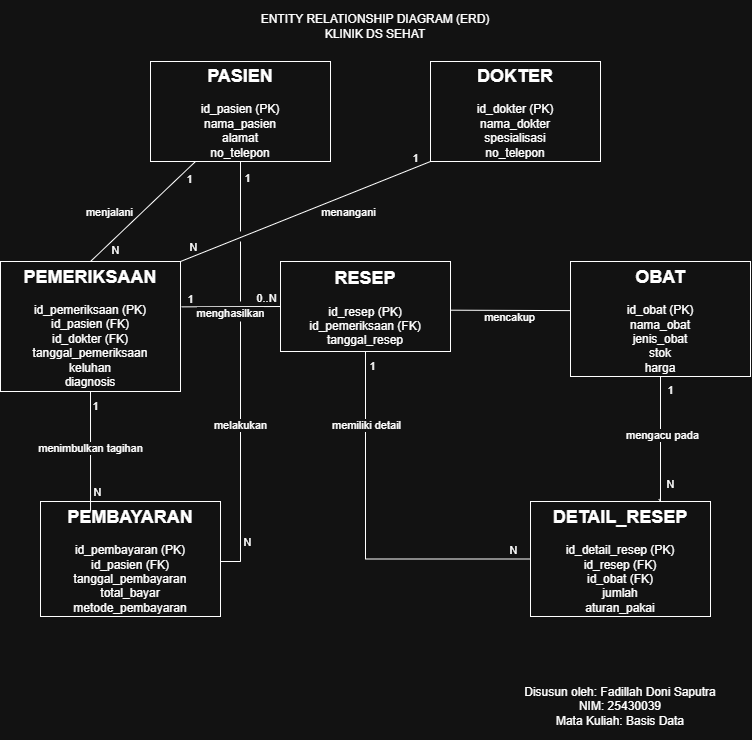

The diagram above was exported from draw.io. Its source (the exported page's mxGraphModel, read from the mxfile embedded in the PNG):
<mxGraphModel dx="1431" dy="781" grid="1" gridSize="10" guides="1" tooltips="1" connect="1" arrows="1" fold="1" page="1" pageScale="1" pageWidth="850" pageHeight="1100" math="0" shadow="0">
  <root>
    <mxCell id="0" />
    <mxCell id="1" parent="0" />
    <mxCell id="uEIKQbTLLE_pf4-k4EMz-1" parent="1" style="rounded=0;whiteSpace=wrap;html=1;" value="&lt;h2&gt;PASIEN&lt;/h2&gt;&lt;p&gt;id_pasien (PK)&lt;br&gt;nama_pasien&lt;br&gt;alamat&lt;br&gt;no_telepon&lt;/p&gt;" vertex="1">
      <mxGeometry height="100" width="180" x="200" y="70" as="geometry" />
    </mxCell>
    <mxCell id="uEIKQbTLLE_pf4-k4EMz-2" parent="1" style="rounded=0;whiteSpace=wrap;html=1;" value="&lt;h2&gt;DOKTER&lt;/h2&gt;&lt;p&gt;id_dokter (PK)&lt;br&gt;nama_dokter&lt;br&gt;spesialisasi&lt;br&gt;no_telepon&lt;/p&gt;" vertex="1">
      <mxGeometry height="100" width="170" x="480" y="70" as="geometry" />
    </mxCell>
    <mxCell id="uEIKQbTLLE_pf4-k4EMz-3" parent="1" style="rounded=0;whiteSpace=wrap;html=1;" value="&lt;h2&gt;PEMERIKSAAN&lt;/h2&gt;&lt;p&gt;id_pemeriksaan (PK)&lt;br&gt;id_pasien (FK)&lt;br&gt;id_dokter (FK)&lt;br&gt;tanggal_pemeriksaan&lt;br&gt;keluhan&lt;br&gt;diagnosis&lt;/p&gt;" vertex="1">
      <mxGeometry height="130" width="180" x="50" y="270" as="geometry" />
    </mxCell>
    <mxCell id="uEIKQbTLLE_pf4-k4EMz-4" parent="1" style="rounded=0;whiteSpace=wrap;html=1;" value="&lt;h2&gt;RESEP&lt;/h2&gt;&lt;p&gt;id_resep (PK)&lt;br&gt;id_pemeriksaan (FK)&lt;br&gt;tanggal_resep&lt;/p&gt;" vertex="1">
      <mxGeometry height="90" width="170" x="330" y="270" as="geometry" />
    </mxCell>
    <mxCell id="uEIKQbTLLE_pf4-k4EMz-5" parent="1" style="rounded=0;whiteSpace=wrap;html=1;" value="&lt;h2&gt;OBAT&lt;/h2&gt;&lt;p&gt;id_obat (PK)&lt;br&gt;nama_obat&lt;br&gt;jenis_obat&lt;br&gt;stok&lt;br&gt;harga&lt;/p&gt;" vertex="1">
      <mxGeometry height="115" width="180" x="620" y="270" as="geometry" />
    </mxCell>
    <mxCell id="uEIKQbTLLE_pf4-k4EMz-6" parent="1" style="rounded=0;whiteSpace=wrap;html=1;" value="&lt;h2&gt;PEMBAYARAN&lt;/h2&gt;&lt;p&gt;id_pembayaran (PK)&lt;br&gt;id_pasien (FK)&lt;br&gt;tanggal_pembayaran&lt;br&gt;total_bayar&lt;br&gt;metode_pembayaran&lt;/p&gt;" vertex="1">
      <mxGeometry height="115" width="180" x="90" y="510" as="geometry" />
    </mxCell>
    <mxCell id="uEIKQbTLLE_pf4-k4EMz-7" edge="1" parent="1" source="uEIKQbTLLE_pf4-k4EMz-3" style="endArrow=none;html=1;rounded=0;entryX=0.25;entryY=1;entryDx=0;entryDy=0;exitX=0.5;exitY=0;exitDx=0;exitDy=0;" target="uEIKQbTLLE_pf4-k4EMz-1" value="">
      <mxGeometry height="50" relative="1" width="50" as="geometry">
        <mxPoint x="155" y="240" as="sourcePoint" />
        <mxPoint x="205" y="190" as="targetPoint" />
      </mxGeometry>
    </mxCell>
    <mxCell id="uEIKQbTLLE_pf4-k4EMz-8" connectable="0" parent="uEIKQbTLLE_pf4-k4EMz-7" style="edgeLabel;html=1;align=center;verticalAlign=middle;resizable=0;points=[];" value="menjalani" vertex="1">
      <mxGeometry relative="1" x="-0.0122" as="geometry">
        <mxPoint x="-34" as="offset" />
      </mxGeometry>
    </mxCell>
    <mxCell id="uEIKQbTLLE_pf4-k4EMz-30" connectable="0" parent="uEIKQbTLLE_pf4-k4EMz-7" style="edgeLabel;html=1;align=center;verticalAlign=middle;resizable=0;points=[];" value="1" vertex="1">
      <mxGeometry relative="1" x="0.6426" y="1" as="geometry">
        <mxPoint x="13" as="offset" />
      </mxGeometry>
    </mxCell>
    <mxCell id="uEIKQbTLLE_pf4-k4EMz-31" connectable="0" parent="uEIKQbTLLE_pf4-k4EMz-7" style="edgeLabel;html=1;align=center;verticalAlign=middle;resizable=0;points=[];" value="N" vertex="1">
      <mxGeometry relative="1" x="-0.7755" y="1" as="geometry">
        <mxPoint x="14" as="offset" />
      </mxGeometry>
    </mxCell>
    <mxCell id="uEIKQbTLLE_pf4-k4EMz-9" edge="1" parent="1" source="uEIKQbTLLE_pf4-k4EMz-3" style="endArrow=none;html=1;rounded=0;entryX=0;entryY=1;entryDx=0;entryDy=0;exitX=1;exitY=0;exitDx=0;exitDy=0;" target="uEIKQbTLLE_pf4-k4EMz-2" value="">
      <mxGeometry height="50" relative="1" width="50" as="geometry">
        <mxPoint x="420" y="230" as="sourcePoint" />
        <mxPoint x="470" y="180" as="targetPoint" />
      </mxGeometry>
    </mxCell>
    <mxCell id="uEIKQbTLLE_pf4-k4EMz-10" connectable="0" parent="uEIKQbTLLE_pf4-k4EMz-9" style="edgeLabel;html=1;align=center;verticalAlign=middle;resizable=0;points=[];" value="menangani" vertex="1">
      <mxGeometry relative="1" x="0.028" as="geometry">
        <mxPoint x="39" y="2" as="offset" />
      </mxGeometry>
    </mxCell>
    <mxCell id="uEIKQbTLLE_pf4-k4EMz-32" connectable="0" parent="uEIKQbTLLE_pf4-k4EMz-9" style="edgeLabel;html=1;align=center;verticalAlign=middle;resizable=0;points=[];" value="1" vertex="1">
      <mxGeometry relative="1" x="0.8802" y="2" as="geometry">
        <mxPoint y="-8" as="offset" />
      </mxGeometry>
    </mxCell>
    <mxCell id="uEIKQbTLLE_pf4-k4EMz-33" connectable="0" parent="uEIKQbTLLE_pf4-k4EMz-9" style="edgeLabel;html=1;align=center;verticalAlign=middle;resizable=0;points=[];" value="N" vertex="1">
      <mxGeometry relative="1" x="-0.895" y="1" as="geometry">
        <mxPoint y="-8" as="offset" />
      </mxGeometry>
    </mxCell>
    <mxCell id="uEIKQbTLLE_pf4-k4EMz-11" edge="1" parent="1" source="uEIKQbTLLE_pf4-k4EMz-3" style="endArrow=none;html=1;rounded=0;entryX=0;entryY=0.5;entryDx=0;entryDy=0;exitX=1.006;exitY=0.349;exitDx=0;exitDy=0;exitPerimeter=0;" target="uEIKQbTLLE_pf4-k4EMz-4" value="">
      <mxGeometry height="50" relative="1" width="50" as="geometry">
        <mxPoint x="280" y="340" as="sourcePoint" />
        <mxPoint x="330" y="290" as="targetPoint" />
      </mxGeometry>
    </mxCell>
    <mxCell id="uEIKQbTLLE_pf4-k4EMz-14" connectable="0" parent="uEIKQbTLLE_pf4-k4EMz-11" style="edgeLabel;html=1;align=center;verticalAlign=middle;resizable=0;points=[];" value="menghasilkan" vertex="1">
      <mxGeometry relative="1" x="-0.0365" y="-2" as="geometry">
        <mxPoint y="4" as="offset" />
      </mxGeometry>
    </mxCell>
    <mxCell id="uEIKQbTLLE_pf4-k4EMz-34" connectable="0" parent="uEIKQbTLLE_pf4-k4EMz-11" style="edgeLabel;html=1;align=center;verticalAlign=middle;resizable=0;points=[];" value="1" vertex="1">
      <mxGeometry relative="1" x="-0.7965" y="2" as="geometry">
        <mxPoint x="-2" y="-6" as="offset" />
      </mxGeometry>
    </mxCell>
    <mxCell id="uEIKQbTLLE_pf4-k4EMz-35" connectable="0" parent="uEIKQbTLLE_pf4-k4EMz-11" style="edgeLabel;html=1;align=center;verticalAlign=middle;resizable=0;points=[];" value="0..N" vertex="1">
      <mxGeometry relative="1" x="0.7198" y="1" as="geometry">
        <mxPoint x="-1" y="-8" as="offset" />
      </mxGeometry>
    </mxCell>
    <mxCell id="uEIKQbTLLE_pf4-k4EMz-15" edge="1" parent="1" source="uEIKQbTLLE_pf4-k4EMz-4" style="endArrow=none;html=1;rounded=0;entryX=-0.003;entryY=0.427;entryDx=0;entryDy=0;entryPerimeter=0;exitX=1.001;exitY=0.541;exitDx=0;exitDy=0;exitPerimeter=0;" target="uEIKQbTLLE_pf4-k4EMz-5" value="">
      <mxGeometry height="50" relative="1" width="50" as="geometry">
        <mxPoint x="530" y="340" as="sourcePoint" />
        <mxPoint x="580" y="290" as="targetPoint" />
      </mxGeometry>
    </mxCell>
    <mxCell id="uEIKQbTLLE_pf4-k4EMz-17" connectable="0" parent="uEIKQbTLLE_pf4-k4EMz-15" style="edgeLabel;html=1;align=center;verticalAlign=middle;resizable=0;points=[];" value="mencakup" vertex="1">
      <mxGeometry relative="1" x="-0.0301" as="geometry">
        <mxPoint y="7" as="offset" />
      </mxGeometry>
    </mxCell>
    <mxCell id="uEIKQbTLLE_pf4-k4EMz-18" edge="1" parent="1" style="endArrow=none;html=1;rounded=0;entryX=0.5;entryY=1;entryDx=0;entryDy=0;" target="uEIKQbTLLE_pf4-k4EMz-1" value="">
      <mxGeometry height="50" relative="1" width="50" as="geometry">
        <mxPoint x="290" y="240" as="sourcePoint" />
        <mxPoint x="315" y="180" as="targetPoint" />
      </mxGeometry>
    </mxCell>
    <mxCell id="uEIKQbTLLE_pf4-k4EMz-40" connectable="0" parent="uEIKQbTLLE_pf4-k4EMz-18" style="edgeLabel;html=1;align=center;verticalAlign=middle;resizable=0;points=[];" value="1" vertex="1">
      <mxGeometry relative="1" x="0.5436" as="geometry">
        <mxPoint x="6" as="offset" />
      </mxGeometry>
    </mxCell>
    <mxCell id="uEIKQbTLLE_pf4-k4EMz-19" edge="1" parent="1" style="endArrow=none;html=1;rounded=0;" value="">
      <mxGeometry height="50" relative="1" width="50" x="0.1429" as="geometry">
        <Array as="points">
          <mxPoint x="270" y="570" />
          <mxPoint x="290" y="570" />
        </Array>
        <mxPoint x="290" y="570" as="sourcePoint" />
        <mxPoint x="290" y="330" as="targetPoint" />
      </mxGeometry>
    </mxCell>
    <mxCell id="uEIKQbTLLE_pf4-k4EMz-21" connectable="0" parent="uEIKQbTLLE_pf4-k4EMz-19" style="edgeLabel;html=1;align=center;verticalAlign=middle;resizable=0;points=[];" value="melakukan" vertex="1">
      <mxGeometry relative="1" x="0.2628" as="geometry">
        <mxPoint as="offset" />
      </mxGeometry>
    </mxCell>
    <mxCell id="uEIKQbTLLE_pf4-k4EMz-41" connectable="0" parent="uEIKQbTLLE_pf4-k4EMz-19" style="edgeLabel;html=1;align=center;verticalAlign=middle;resizable=0;points=[];" value="N" vertex="1">
      <mxGeometry relative="1" x="-0.5694" as="geometry">
        <mxPoint x="7" as="offset" />
      </mxGeometry>
    </mxCell>
    <mxCell id="uEIKQbTLLE_pf4-k4EMz-20" edge="1" parent="1" style="endArrow=none;html=1;rounded=0;" value="">
      <mxGeometry height="50" relative="1" width="50" as="geometry">
        <mxPoint x="290" y="310" as="sourcePoint" />
        <mxPoint x="290" y="250" as="targetPoint" />
      </mxGeometry>
    </mxCell>
    <mxCell id="uEIKQbTLLE_pf4-k4EMz-22" parent="1" style="rounded=0;whiteSpace=wrap;html=1;" value="&lt;h2&gt;DETAIL_RESEP&lt;/h2&gt;&lt;p&gt;id_detail_resep (PK)&lt;br&gt;id_resep (FK)&lt;br&gt;id_obat (FK)&lt;br&gt;jumlah&lt;br&gt;aturan_pakai&lt;/p&gt;" vertex="1">
      <mxGeometry height="115" width="180" x="580" y="510" as="geometry" />
    </mxCell>
    <mxCell id="uEIKQbTLLE_pf4-k4EMz-23" edge="1" parent="1" source="uEIKQbTLLE_pf4-k4EMz-22" style="endArrow=none;html=1;rounded=0;entryX=0.5;entryY=1;entryDx=0;entryDy=0;exitX=0;exitY=0.5;exitDx=0;exitDy=0;" target="uEIKQbTLLE_pf4-k4EMz-4" value="">
      <mxGeometry height="50" relative="1" width="50" x="-0.3174" as="geometry">
        <Array as="points">
          <mxPoint x="415" y="567.5" />
        </Array>
        <mxPoint x="370" y="450" as="sourcePoint" />
        <mxPoint x="420" y="400" as="targetPoint" />
      </mxGeometry>
    </mxCell>
    <mxCell id="uEIKQbTLLE_pf4-k4EMz-24" connectable="0" parent="uEIKQbTLLE_pf4-k4EMz-23" style="edgeLabel;html=1;align=center;verticalAlign=middle;resizable=0;points=[];" value="memiliki detail" vertex="1">
      <mxGeometry relative="1" x="0.6041" as="geometry">
        <mxPoint x="1" as="offset" />
      </mxGeometry>
    </mxCell>
    <mxCell id="uEIKQbTLLE_pf4-k4EMz-36" connectable="0" parent="uEIKQbTLLE_pf4-k4EMz-23" style="edgeLabel;html=1;align=center;verticalAlign=middle;resizable=0;points=[];" value="1" vertex="1">
      <mxGeometry relative="1" x="0.9234" y="-1" as="geometry">
        <mxPoint x="5" as="offset" />
      </mxGeometry>
    </mxCell>
    <mxCell id="uEIKQbTLLE_pf4-k4EMz-37" connectable="0" parent="uEIKQbTLLE_pf4-k4EMz-23" style="edgeLabel;html=1;align=center;verticalAlign=middle;resizable=0;points=[];" value="N" vertex="1">
      <mxGeometry relative="1" x="-0.9024" y="1" as="geometry">
        <mxPoint x="1" y="-10" as="offset" />
      </mxGeometry>
    </mxCell>
    <mxCell id="uEIKQbTLLE_pf4-k4EMz-26" edge="1" parent="1" source="uEIKQbTLLE_pf4-k4EMz-22" style="endArrow=none;html=1;rounded=0;entryX=0.5;entryY=1;entryDx=0;entryDy=0;exitX=0.713;exitY=-0.021;exitDx=0;exitDy=0;exitPerimeter=0;" target="uEIKQbTLLE_pf4-k4EMz-5" value="">
      <mxGeometry height="50" relative="1" width="50" x="-0.0951" as="geometry">
        <Array as="points">
          <mxPoint x="710" y="510" />
        </Array>
        <mxPoint x="685" y="480" as="sourcePoint" />
        <mxPoint x="735" y="430" as="targetPoint" />
      </mxGeometry>
    </mxCell>
    <mxCell id="uEIKQbTLLE_pf4-k4EMz-27" connectable="0" parent="uEIKQbTLLE_pf4-k4EMz-26" style="edgeLabel;html=1;align=center;verticalAlign=middle;resizable=0;points=[];" value="mengacu pada" vertex="1">
      <mxGeometry relative="1" x="0.0807" y="-1" as="geometry">
        <mxPoint as="offset" />
      </mxGeometry>
    </mxCell>
    <mxCell id="uEIKQbTLLE_pf4-k4EMz-38" connectable="0" parent="uEIKQbTLLE_pf4-k4EMz-26" style="edgeLabel;html=1;align=center;verticalAlign=middle;resizable=0;points=[];" value="1" vertex="1">
      <mxGeometry relative="1" x="0.7768" as="geometry">
        <mxPoint x="9" as="offset" />
      </mxGeometry>
    </mxCell>
    <mxCell id="uEIKQbTLLE_pf4-k4EMz-39" connectable="0" parent="uEIKQbTLLE_pf4-k4EMz-26" style="edgeLabel;html=1;align=center;verticalAlign=middle;resizable=0;points=[];" value="N" vertex="1">
      <mxGeometry relative="1" x="-0.6922" y="1" as="geometry">
        <mxPoint x="10" as="offset" />
      </mxGeometry>
    </mxCell>
    <mxCell id="uEIKQbTLLE_pf4-k4EMz-28" edge="1" parent="1" source="uEIKQbTLLE_pf4-k4EMz-6" style="endArrow=none;html=1;rounded=0;entryX=0.5;entryY=1;entryDx=0;entryDy=0;exitX=0.278;exitY=0.087;exitDx=0;exitDy=0;exitPerimeter=0;" target="uEIKQbTLLE_pf4-k4EMz-3" value="">
      <mxGeometry height="50" relative="1" width="50" as="geometry">
        <mxPoint x="115" y="470" as="sourcePoint" />
        <mxPoint x="165" y="420" as="targetPoint" />
      </mxGeometry>
    </mxCell>
    <mxCell id="uEIKQbTLLE_pf4-k4EMz-29" connectable="0" parent="uEIKQbTLLE_pf4-k4EMz-28" style="edgeLabel;html=1;align=center;verticalAlign=middle;resizable=0;points=[];" value="menimbulkan tagihan" vertex="1">
      <mxGeometry relative="1" x="0.071" y="1" as="geometry">
        <mxPoint as="offset" />
      </mxGeometry>
    </mxCell>
    <mxCell id="uEIKQbTLLE_pf4-k4EMz-42" connectable="0" parent="uEIKQbTLLE_pf4-k4EMz-28" style="edgeLabel;html=1;align=center;verticalAlign=middle;resizable=0;points=[];" value="1" vertex="1">
      <mxGeometry relative="1" x="0.7688" y="2" as="geometry">
        <mxPoint x="6" as="offset" />
      </mxGeometry>
    </mxCell>
    <mxCell id="uEIKQbTLLE_pf4-k4EMz-43" connectable="0" parent="uEIKQbTLLE_pf4-k4EMz-28" style="edgeLabel;html=1;align=center;verticalAlign=middle;resizable=0;points=[];" value="N" vertex="1">
      <mxGeometry relative="1" x="-0.7066" y="1" as="geometry">
        <mxPoint x="7" y="-2" as="offset" />
      </mxGeometry>
    </mxCell>
    <mxCell id="uEIKQbTLLE_pf4-k4EMz-44" parent="1" style="text;html=1;whiteSpace=wrap;strokeColor=none;fillColor=none;align=center;verticalAlign=middle;rounded=0;" value="&lt;p&gt;ENTITY RELATIONSHIP DIAGRAM (ERD)&lt;br&gt;KLINIK DS SEHAT&lt;/p&gt;" vertex="1">
      <mxGeometry height="30" width="250" x="300" y="20" as="geometry" />
    </mxCell>
    <mxCell id="uEIKQbTLLE_pf4-k4EMz-45" parent="1" style="text;html=1;whiteSpace=wrap;strokeColor=none;fillColor=none;align=center;verticalAlign=middle;rounded=0;" value="&lt;p&gt;Disusun oleh: Fadillah Doni Saputra&lt;br&gt;NIM: 25430039&lt;br&gt;Mata Kuliah: Basis Data&lt;/p&gt;" vertex="1">
      <mxGeometry height="30" width="210" x="565" y="700" as="geometry" />
    </mxCell>
  </root>
</mxGraphModel>